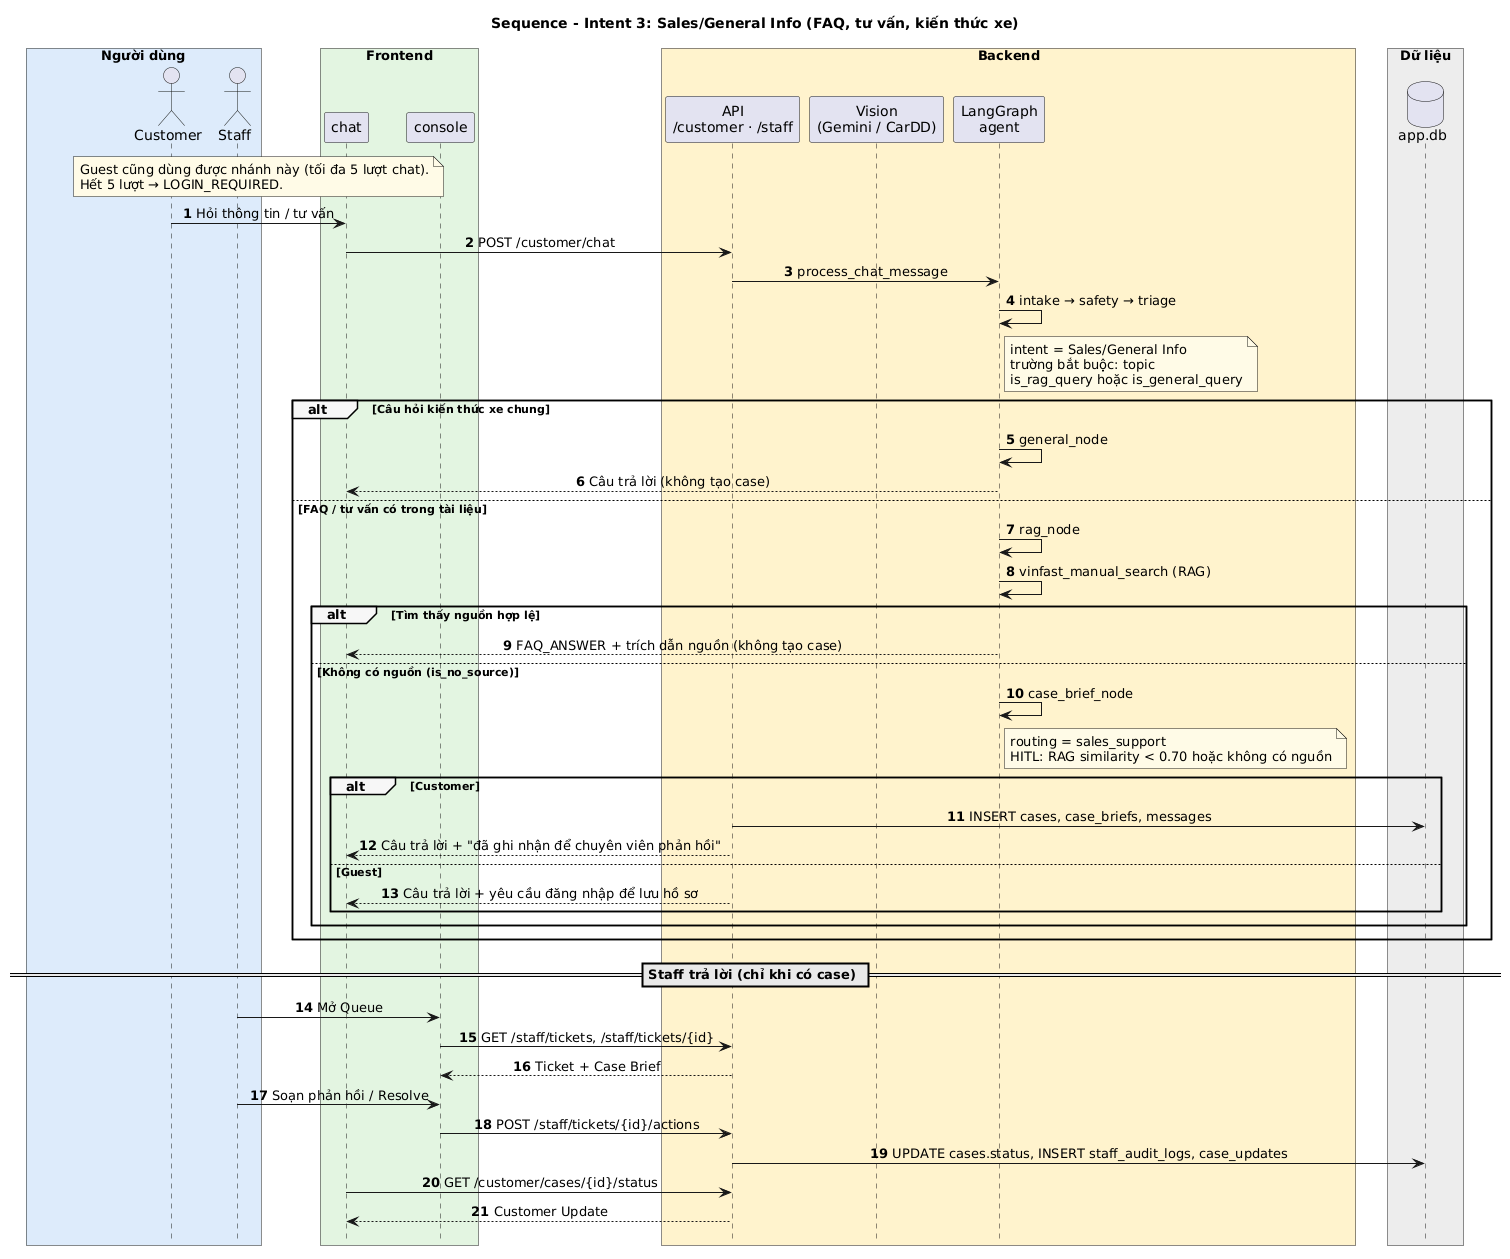

The diagram above was rendered by PlantUML. Its source (embedded in the PNG):
@startuml
title Sequence - Intent 3: Sales/General Info (FAQ, tư vấn, kiến thức xe)
skinparam shadowing false
skinparam defaultFontName Arial
skinparam sequenceMessageAlign center
skinparam responseMessageBelowArrow true
skinparam BoxPadding 10
skinparam sequenceGroupBackgroundColor #F7F7F7
skinparam sequenceDividerBackgroundColor #E8E8E8
skinparam NoteBackgroundColor #FFFBE6
hide footbox
autonumber "<b>0"

box "Người dùng" #DCEBFA
  actor Customer
  actor Staff
end box
box "Frontend" #E3F4E1
  participant "chat" as FE
  participant "console" as SC
end box
box "Backend" #FFF2CC
  participant "API\n/customer · /staff" as API
  participant "Vision\n(Gemini / CarDD)" as VIS
  participant "LangGraph\nagent" as AG
end box
box "Dữ liệu" #EDEDED
  database "app.db" as DB
end box

note over Customer, FE
  Guest cũng dùng được nhánh này (tối đa 5 lượt chat).
  Hết 5 lượt → LOGIN_REQUIRED.
end note

Customer -> FE : Hỏi thông tin / tư vấn
FE -> API : POST /customer/chat
API -> AG : process_chat_message
AG -> AG : intake → safety → triage
note right of AG
  intent = Sales/General Info
  trường bắt buộc: topic
  is_rag_query hoặc is_general_query
end note

alt Câu hỏi kiến thức xe chung
  AG -> AG : general_node
  AG --> FE : Câu trả lời (không tạo case)
else FAQ / tư vấn có trong tài liệu
  AG -> AG : rag_node
  AG -> AG : vinfast_manual_search (RAG)
  alt Tìm thấy nguồn hợp lệ
    AG --> FE : FAQ_ANSWER + trích dẫn nguồn (không tạo case)
  else Không có nguồn (is_no_source)
    AG -> AG : case_brief_node
    note right of AG
      routing = sales_support
      HITL: RAG similarity < 0.70 hoặc không có nguồn
    end note
    alt Customer
      API -> DB : INSERT cases, case_briefs, messages
      API --> FE : Câu trả lời + "đã ghi nhận để chuyên viên phản hồi"
    else Guest
      API --> FE : Câu trả lời + yêu cầu đăng nhập để lưu hồ sơ
    end
  end
end

== Staff trả lời (chỉ khi có case) ==
Staff -> SC : Mở Queue
SC -> API : GET /staff/tickets, /staff/tickets/{id}
API --> SC : Ticket + Case Brief
Staff -> SC : Soạn phản hồi / Resolve
SC -> API : POST /staff/tickets/{id}/actions
API -> DB : UPDATE cases.status, INSERT staff_audit_logs, case_updates
FE -> API : GET /customer/cases/{id}/status
API --> FE : Customer Update
@enduml